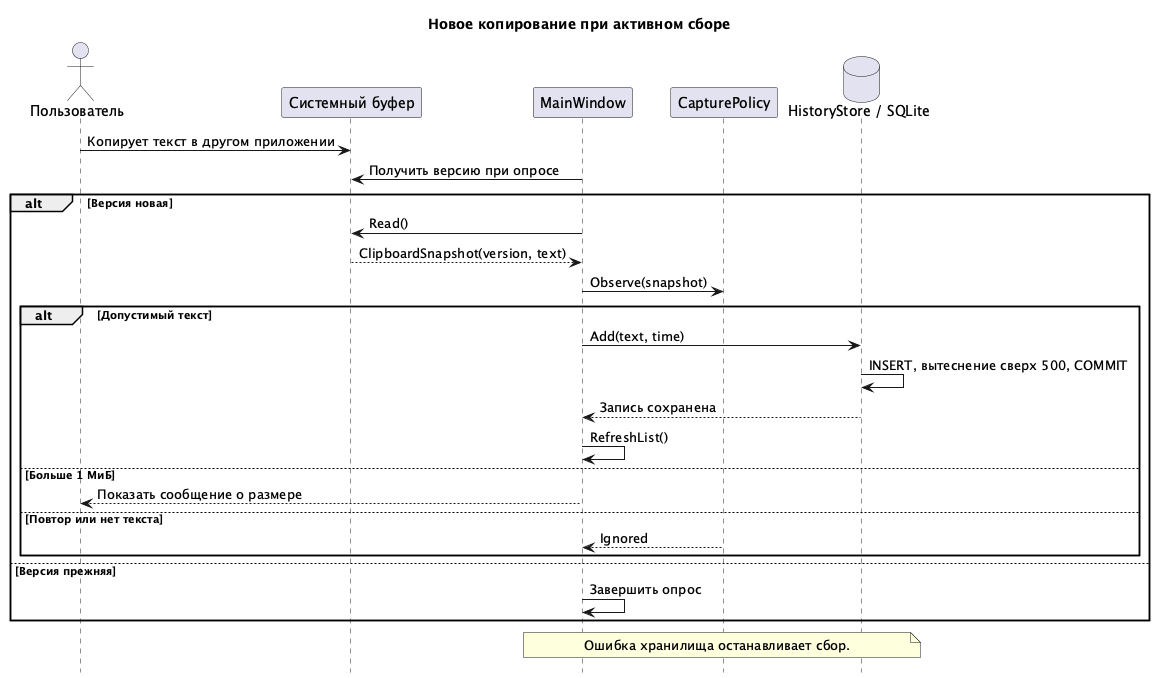

The diagram above was rendered by PlantUML. Its source (embedded in the PNG):
@startuml
hide footbox
skinparam shadowing false
title Новое копирование при активном сборе
actor Пользователь as U
participant "Системный буфер" as OS
participant MainWindow as UI
participant CapturePolicy as Policy
database "HistoryStore / SQLite" as DB
U -> OS : Копирует текст в другом приложении
UI -> OS : Получить версию при опросе
alt Версия новая
  UI -> OS : Read()
  OS --> UI : ClipboardSnapshot(version, text)
  UI -> Policy : Observe(snapshot)
  alt Допустимый текст
    UI -> DB : Add(text, time)
    DB -> DB : INSERT, вытеснение сверх 500, COMMIT
    DB --> UI : Запись сохранена
    UI -> UI : RefreshList()
  else Больше 1 МиБ
    UI --> U : Показать сообщение о размере
  else Повтор или нет текста
    Policy --> UI : Ignored
  end
else Версия прежняя
  UI -> UI : Завершить опрос
end
note over UI,DB : Ошибка хранилища останавливает сбор.
@enduml